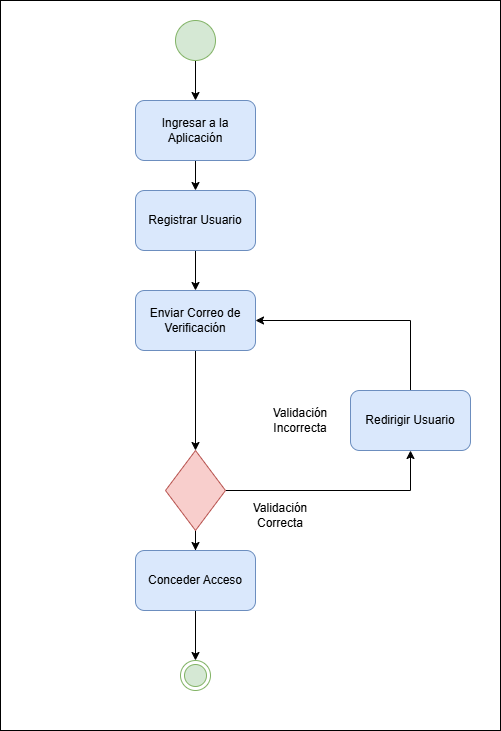

The diagram above was exported from draw.io. Its source (the exported page's mxGraphModel, read from the mxfile embedded in the PNG):
<mxGraphModel dx="866" dy="487" grid="1" gridSize="10" guides="1" tooltips="1" connect="1" arrows="1" fold="1" page="1" pageScale="1" pageWidth="850" pageHeight="1100" math="0" shadow="0">
  <root>
    <mxCell id="0" />
    <mxCell id="1" parent="0" />
    <mxCell id="bBjyQ8DvJNHnnHUGwqws-1" value="" style="rounded=0;whiteSpace=wrap;html=1;" parent="1" vertex="1">
      <mxGeometry x="230" y="90" width="500" height="730" as="geometry" />
    </mxCell>
    <mxCell id="bBjyQ8DvJNHnnHUGwqws-6" style="edgeStyle=orthogonalEdgeStyle;rounded=0;orthogonalLoop=1;jettySize=auto;html=1;exitX=0.5;exitY=1;exitDx=0;exitDy=0;entryX=0.5;entryY=0;entryDx=0;entryDy=0;" parent="1" source="bBjyQ8DvJNHnnHUGwqws-4" target="bBjyQ8DvJNHnnHUGwqws-5" edge="1">
      <mxGeometry relative="1" as="geometry" />
    </mxCell>
    <mxCell id="bBjyQ8DvJNHnnHUGwqws-4" value="" style="ellipse;whiteSpace=wrap;html=1;aspect=fixed;fillColor=#d5e8d4;strokeColor=#82b366;" parent="1" vertex="1">
      <mxGeometry x="405" y="110" width="40" height="40" as="geometry" />
    </mxCell>
    <mxCell id="bBjyQ8DvJNHnnHUGwqws-8" style="edgeStyle=orthogonalEdgeStyle;rounded=0;orthogonalLoop=1;jettySize=auto;html=1;exitX=0.5;exitY=1;exitDx=0;exitDy=0;" parent="1" source="bBjyQ8DvJNHnnHUGwqws-5" target="bBjyQ8DvJNHnnHUGwqws-7" edge="1">
      <mxGeometry relative="1" as="geometry" />
    </mxCell>
    <mxCell id="bBjyQ8DvJNHnnHUGwqws-5" value="Ingresar a la Aplicación" style="rounded=1;whiteSpace=wrap;html=1;fillColor=#dae8fc;strokeColor=#6c8ebf;" parent="1" vertex="1">
      <mxGeometry x="365" y="190" width="120" height="60" as="geometry" />
    </mxCell>
    <mxCell id="bBjyQ8DvJNHnnHUGwqws-10" style="edgeStyle=orthogonalEdgeStyle;rounded=0;orthogonalLoop=1;jettySize=auto;html=1;exitX=0.5;exitY=1;exitDx=0;exitDy=0;" parent="1" source="bBjyQ8DvJNHnnHUGwqws-7" target="bBjyQ8DvJNHnnHUGwqws-9" edge="1">
      <mxGeometry relative="1" as="geometry" />
    </mxCell>
    <mxCell id="bBjyQ8DvJNHnnHUGwqws-7" value="Registrar Usuario" style="rounded=1;whiteSpace=wrap;html=1;fillColor=#dae8fc;strokeColor=#6c8ebf;" parent="1" vertex="1">
      <mxGeometry x="365" y="280" width="120" height="60" as="geometry" />
    </mxCell>
    <mxCell id="bBjyQ8DvJNHnnHUGwqws-12" style="edgeStyle=orthogonalEdgeStyle;rounded=0;orthogonalLoop=1;jettySize=auto;html=1;exitX=0.5;exitY=1;exitDx=0;exitDy=0;entryX=0.5;entryY=0;entryDx=0;entryDy=0;" parent="1" source="bBjyQ8DvJNHnnHUGwqws-9" target="bBjyQ8DvJNHnnHUGwqws-13" edge="1">
      <mxGeometry relative="1" as="geometry">
        <mxPoint x="425" y="480" as="targetPoint" />
      </mxGeometry>
    </mxCell>
    <mxCell id="bBjyQ8DvJNHnnHUGwqws-9" value="Enviar Correo de Verificación" style="rounded=1;whiteSpace=wrap;html=1;fillColor=#dae8fc;strokeColor=#6c8ebf;" parent="1" vertex="1">
      <mxGeometry x="365" y="380" width="120" height="60" as="geometry" />
    </mxCell>
    <mxCell id="bBjyQ8DvJNHnnHUGwqws-19" style="edgeStyle=orthogonalEdgeStyle;rounded=0;orthogonalLoop=1;jettySize=auto;html=1;exitX=0.5;exitY=1;exitDx=0;exitDy=0;" parent="1" source="bBjyQ8DvJNHnnHUGwqws-13" target="bBjyQ8DvJNHnnHUGwqws-18" edge="1">
      <mxGeometry relative="1" as="geometry" />
    </mxCell>
    <mxCell id="pp1rml-8yojZAr3nbAzD-1" style="edgeStyle=orthogonalEdgeStyle;rounded=0;orthogonalLoop=1;jettySize=auto;html=1;exitX=1;exitY=0.5;exitDx=0;exitDy=0;entryX=0.5;entryY=1;entryDx=0;entryDy=0;" parent="1" source="bBjyQ8DvJNHnnHUGwqws-13" target="bBjyQ8DvJNHnnHUGwqws-15" edge="1">
      <mxGeometry relative="1" as="geometry" />
    </mxCell>
    <mxCell id="bBjyQ8DvJNHnnHUGwqws-13" value="" style="rhombus;whiteSpace=wrap;html=1;fillColor=#f8cecc;strokeColor=#b85450;" parent="1" vertex="1">
      <mxGeometry x="395" y="540" width="60" height="80" as="geometry" />
    </mxCell>
    <mxCell id="bBjyQ8DvJNHnnHUGwqws-17" style="edgeStyle=orthogonalEdgeStyle;rounded=0;orthogonalLoop=1;jettySize=auto;html=1;exitX=0.5;exitY=0;exitDx=0;exitDy=0;entryX=1;entryY=0.5;entryDx=0;entryDy=0;" parent="1" source="bBjyQ8DvJNHnnHUGwqws-15" target="bBjyQ8DvJNHnnHUGwqws-9" edge="1">
      <mxGeometry relative="1" as="geometry" />
    </mxCell>
    <mxCell id="bBjyQ8DvJNHnnHUGwqws-15" value="Redirigir Usuario" style="rounded=1;whiteSpace=wrap;html=1;fillColor=#dae8fc;strokeColor=#6c8ebf;" parent="1" vertex="1">
      <mxGeometry x="580" y="480" width="120" height="60" as="geometry" />
    </mxCell>
    <mxCell id="bBjyQ8DvJNHnnHUGwqws-21" style="edgeStyle=orthogonalEdgeStyle;rounded=0;orthogonalLoop=1;jettySize=auto;html=1;exitX=0.5;exitY=1;exitDx=0;exitDy=0;entryX=0.5;entryY=0;entryDx=0;entryDy=0;" parent="1" source="bBjyQ8DvJNHnnHUGwqws-18" target="bBjyQ8DvJNHnnHUGwqws-20" edge="1">
      <mxGeometry relative="1" as="geometry" />
    </mxCell>
    <mxCell id="bBjyQ8DvJNHnnHUGwqws-18" value="Conceder Acceso" style="rounded=1;whiteSpace=wrap;html=1;fillColor=#dae8fc;strokeColor=#6c8ebf;" parent="1" vertex="1">
      <mxGeometry x="365" y="640" width="120" height="60" as="geometry" />
    </mxCell>
    <mxCell id="bBjyQ8DvJNHnnHUGwqws-20" value="" style="ellipse;html=1;shape=endState;fillColor=#d5e8d4;strokeColor=#82b366;" parent="1" vertex="1">
      <mxGeometry x="410" y="750" width="30" height="30" as="geometry" />
    </mxCell>
    <mxCell id="jU9aeuGAf89esKwmX1g1-1" value="Validación Correcta" style="text;html=1;align=center;verticalAlign=middle;whiteSpace=wrap;rounded=0;" vertex="1" parent="1">
      <mxGeometry x="480" y="590" width="60" height="30" as="geometry" />
    </mxCell>
    <mxCell id="jU9aeuGAf89esKwmX1g1-2" value="Validación Incorrecta" style="text;html=1;align=center;verticalAlign=middle;whiteSpace=wrap;rounded=0;" vertex="1" parent="1">
      <mxGeometry x="500" y="495" width="60" height="30" as="geometry" />
    </mxCell>
  </root>
</mxGraphModel>